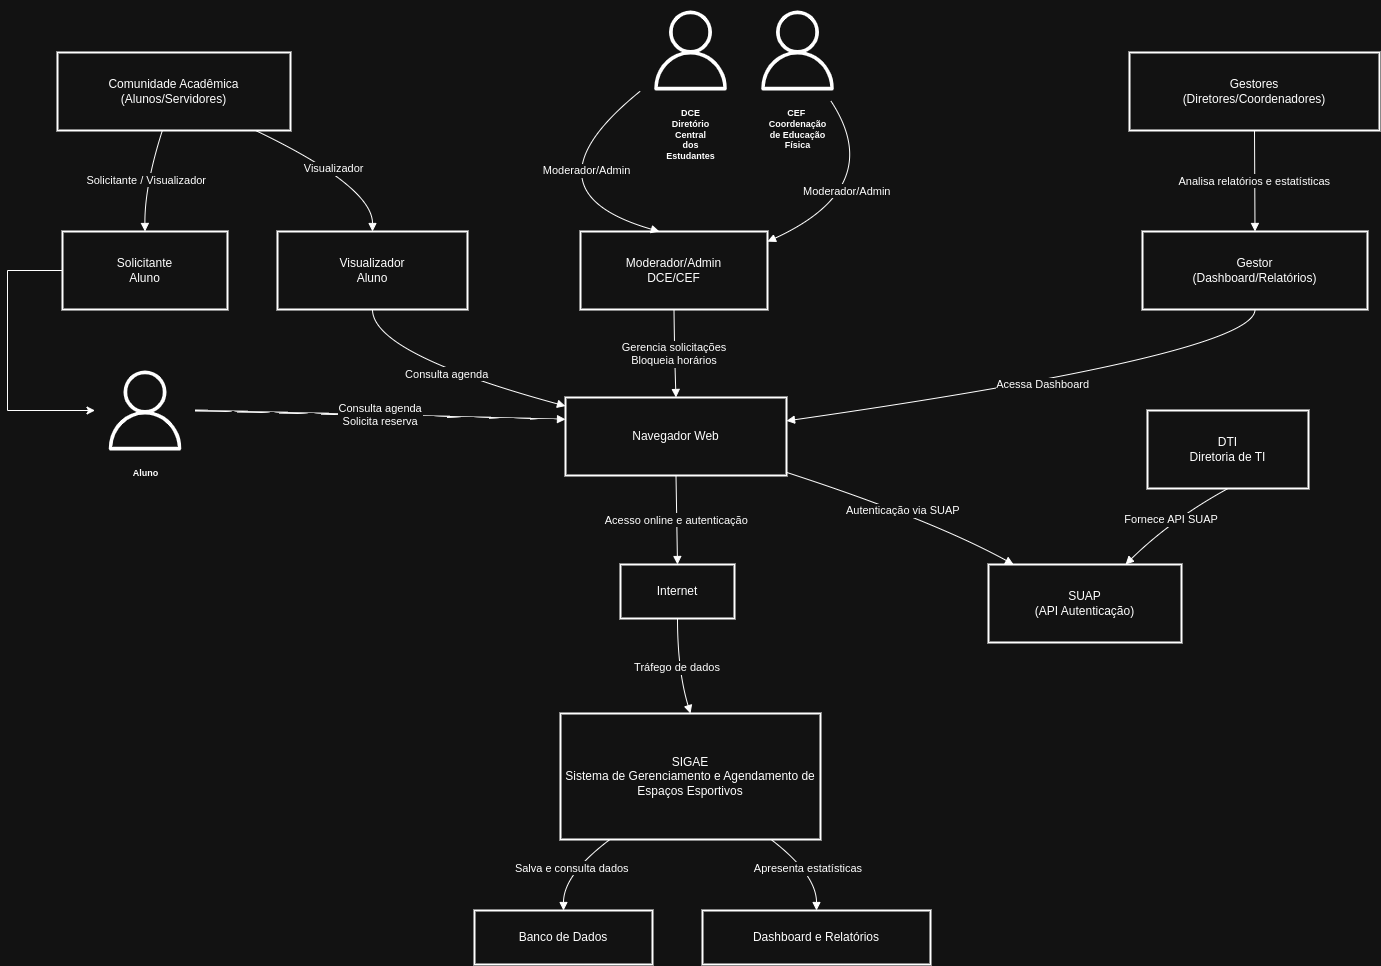

The diagram above was exported from draw.io. Its source (the exported page's mxGraphModel, read from the mxfile embedded in the PNG):
<mxGraphModel dx="2709" dy="1214" grid="1" gridSize="10" guides="1" tooltips="1" connect="1" arrows="1" fold="1" page="1" pageScale="1" pageWidth="827" pageHeight="1169" background="none" math="0" shadow="0">
  <root>
    <mxCell id="0" />
    <mxCell id="1" parent="0" />
    <mxCell id="Mgs-LyiSQDHZ7VgqFd2a-32" value="Comunidade Acadêmica&#10;(Alunos/Servidores)" style="whiteSpace=wrap;strokeWidth=2;" vertex="1" parent="1">
      <mxGeometry x="150" y="82" width="233" height="78" as="geometry" />
    </mxCell>
    <mxCell id="Mgs-LyiSQDHZ7VgqFd2a-33" value="Gestores&#10;(Diretores/Coordenadores)" style="whiteSpace=wrap;strokeWidth=2;" vertex="1" parent="1">
      <mxGeometry x="1222" y="82" width="250" height="78" as="geometry" />
    </mxCell>
    <mxCell id="Mgs-LyiSQDHZ7VgqFd2a-34" value="DTI&#10;Diretoria de TI" style="whiteSpace=wrap;strokeWidth=2;" vertex="1" parent="1">
      <mxGeometry x="1240" y="440" width="161" height="78" as="geometry" />
    </mxCell>
    <mxCell id="Mgs-LyiSQDHZ7VgqFd2a-80" value="" style="edgeStyle=orthogonalEdgeStyle;rounded=0;orthogonalLoop=1;jettySize=auto;html=1;" edge="1" parent="1" source="Mgs-LyiSQDHZ7VgqFd2a-36" target="Mgs-LyiSQDHZ7VgqFd2a-76">
      <mxGeometry relative="1" as="geometry">
        <Array as="points">
          <mxPoint x="100" y="300" />
          <mxPoint x="100" y="440" />
        </Array>
      </mxGeometry>
    </mxCell>
    <mxCell id="Mgs-LyiSQDHZ7VgqFd2a-36" value="Solicitante&#10;Aluno" style="whiteSpace=wrap;strokeWidth=2;" vertex="1" parent="1">
      <mxGeometry x="155" y="261" width="165" height="78" as="geometry" />
    </mxCell>
    <mxCell id="Mgs-LyiSQDHZ7VgqFd2a-37" value="Moderador/Admin&#10;DCE/CEF" style="whiteSpace=wrap;strokeWidth=2;" vertex="1" parent="1">
      <mxGeometry x="673" y="261" width="187" height="78" as="geometry" />
    </mxCell>
    <mxCell id="Mgs-LyiSQDHZ7VgqFd2a-38" value="Visualizador&#10;Aluno" style="whiteSpace=wrap;strokeWidth=2;" vertex="1" parent="1">
      <mxGeometry x="370" y="261" width="190" height="78" as="geometry" />
    </mxCell>
    <mxCell id="Mgs-LyiSQDHZ7VgqFd2a-39" value="Gestor&#10;(Dashboard/Relatórios)" style="whiteSpace=wrap;strokeWidth=2;" vertex="1" parent="1">
      <mxGeometry x="1235" y="261" width="225" height="78" as="geometry" />
    </mxCell>
    <mxCell id="Mgs-LyiSQDHZ7VgqFd2a-40" value="Navegador Web" style="whiteSpace=wrap;strokeWidth=2;" vertex="1" parent="1">
      <mxGeometry x="658" y="427" width="221" height="78" as="geometry" />
    </mxCell>
    <mxCell id="Mgs-LyiSQDHZ7VgqFd2a-41" value="Internet" style="whiteSpace=wrap;strokeWidth=2;" vertex="1" parent="1">
      <mxGeometry x="713" y="594" width="114" height="54" as="geometry" />
    </mxCell>
    <mxCell id="Mgs-LyiSQDHZ7VgqFd2a-42" value="SUAP&#10;(API Autenticação)" style="whiteSpace=wrap;strokeWidth=2;" vertex="1" parent="1">
      <mxGeometry x="1081" y="594" width="193" height="78" as="geometry" />
    </mxCell>
    <mxCell id="Mgs-LyiSQDHZ7VgqFd2a-43" value="SIGAE&#10;Sistema de Gerenciamento e Agendamento de Espaços Esportivos" style="whiteSpace=wrap;strokeWidth=2;" vertex="1" parent="1">
      <mxGeometry x="653" y="743" width="260" height="126" as="geometry" />
    </mxCell>
    <mxCell id="Mgs-LyiSQDHZ7VgqFd2a-44" value="Banco de Dados" style="whiteSpace=wrap;strokeWidth=2;" vertex="1" parent="1">
      <mxGeometry x="567" y="940" width="178" height="54" as="geometry" />
    </mxCell>
    <mxCell id="Mgs-LyiSQDHZ7VgqFd2a-45" value="Dashboard e Relatórios" style="whiteSpace=wrap;strokeWidth=2;" vertex="1" parent="1">
      <mxGeometry x="795" y="940" width="228" height="54" as="geometry" />
    </mxCell>
    <mxCell id="Mgs-LyiSQDHZ7VgqFd2a-46" value="Consulta agenda&#10;Solicita reserva" style="curved=1;startArrow=none;endArrow=block;entryX=0;entryY=0.28;rounded=0;" edge="1" parent="1" source="Mgs-LyiSQDHZ7VgqFd2a-76" target="Mgs-LyiSQDHZ7VgqFd2a-40">
      <mxGeometry relative="1" as="geometry">
        <Array as="points">
          <mxPoint x="300" y="440" />
        </Array>
      </mxGeometry>
    </mxCell>
    <mxCell id="Mgs-LyiSQDHZ7VgqFd2a-47" value="Consulta agenda" style="curved=1;startArrow=none;endArrow=block;exitX=0.5;exitY=0.99;entryX=0;entryY=0.11;rounded=0;" edge="1" parent="1" source="Mgs-LyiSQDHZ7VgqFd2a-38" target="Mgs-LyiSQDHZ7VgqFd2a-40">
      <mxGeometry relative="1" as="geometry">
        <Array as="points">
          <mxPoint x="465" y="383" />
        </Array>
      </mxGeometry>
    </mxCell>
    <mxCell id="Mgs-LyiSQDHZ7VgqFd2a-48" value="Gerencia solicitações&#10;Bloqueia horários" style="curved=1;startArrow=none;endArrow=block;exitX=0.5;exitY=0.99;entryX=0.5;entryY=0;rounded=0;" edge="1" parent="1" source="Mgs-LyiSQDHZ7VgqFd2a-37" target="Mgs-LyiSQDHZ7VgqFd2a-40">
      <mxGeometry relative="1" as="geometry">
        <Array as="points">
          <mxPoint x="767" y="383" />
        </Array>
      </mxGeometry>
    </mxCell>
    <mxCell id="Mgs-LyiSQDHZ7VgqFd2a-49" value="Acessa Dashboard" style="curved=1;startArrow=none;endArrow=block;exitX=0.5;exitY=0.99;entryX=1;entryY=0.3;rounded=0;" edge="1" parent="1" source="Mgs-LyiSQDHZ7VgqFd2a-39" target="Mgs-LyiSQDHZ7VgqFd2a-40">
      <mxGeometry relative="1" as="geometry">
        <Array as="points">
          <mxPoint x="1348" y="383" />
        </Array>
      </mxGeometry>
    </mxCell>
    <mxCell id="Mgs-LyiSQDHZ7VgqFd2a-50" value="Acesso online e autenticação" style="curved=1;startArrow=none;endArrow=block;exitX=0.5;exitY=1;entryX=0.5;entryY=0;rounded=0;exitDx=0;exitDy=0;" edge="1" parent="1" source="Mgs-LyiSQDHZ7VgqFd2a-40" target="Mgs-LyiSQDHZ7VgqFd2a-41">
      <mxGeometry relative="1" as="geometry">
        <Array as="points" />
      </mxGeometry>
    </mxCell>
    <mxCell id="Mgs-LyiSQDHZ7VgqFd2a-51" value="Tráfego de dados" style="curved=1;startArrow=none;endArrow=block;exitX=0.5;exitY=1;entryX=0.5;entryY=0;rounded=0;entryDx=0;entryDy=0;" edge="1" parent="1" source="Mgs-LyiSQDHZ7VgqFd2a-41" target="Mgs-LyiSQDHZ7VgqFd2a-43">
      <mxGeometry relative="1" as="geometry">
        <Array as="points">
          <mxPoint x="770" y="700" />
        </Array>
      </mxGeometry>
    </mxCell>
    <mxCell id="Mgs-LyiSQDHZ7VgqFd2a-52" value="Autenticação via SUAP" style="curved=1;startArrow=none;endArrow=block;exitX=1;exitY=0.96;entryX=0.13;entryY=0;rounded=0;" edge="1" parent="1" source="Mgs-LyiSQDHZ7VgqFd2a-40" target="Mgs-LyiSQDHZ7VgqFd2a-42">
      <mxGeometry relative="1" as="geometry">
        <Array as="points">
          <mxPoint x="1024" y="549" />
        </Array>
      </mxGeometry>
    </mxCell>
    <mxCell id="Mgs-LyiSQDHZ7VgqFd2a-53" value="Salva e consulta dados" style="curved=1;startArrow=none;endArrow=block;exitX=0.19;exitY=1;entryX=0.5;entryY=0;rounded=0;" edge="1" parent="1" source="Mgs-LyiSQDHZ7VgqFd2a-43" target="Mgs-LyiSQDHZ7VgqFd2a-44">
      <mxGeometry relative="1" as="geometry">
        <Array as="points">
          <mxPoint x="656" y="904" />
        </Array>
      </mxGeometry>
    </mxCell>
    <mxCell id="Mgs-LyiSQDHZ7VgqFd2a-54" value="Apresenta estatísticas" style="curved=1;startArrow=none;endArrow=block;exitX=0.81;exitY=1;entryX=0.5;entryY=0;rounded=0;" edge="1" parent="1" source="Mgs-LyiSQDHZ7VgqFd2a-43" target="Mgs-LyiSQDHZ7VgqFd2a-45">
      <mxGeometry relative="1" as="geometry">
        <Array as="points">
          <mxPoint x="909" y="904" />
        </Array>
      </mxGeometry>
    </mxCell>
    <mxCell id="Mgs-LyiSQDHZ7VgqFd2a-55" value="Solicitante / Visualizador" style="curved=1;startArrow=none;endArrow=block;exitX=0.45;exitY=1;entryX=0.5;entryY=-0.01;rounded=0;" edge="1" parent="1" source="Mgs-LyiSQDHZ7VgqFd2a-32" target="Mgs-LyiSQDHZ7VgqFd2a-36">
      <mxGeometry relative="1" as="geometry">
        <Array as="points">
          <mxPoint x="237" y="216" />
        </Array>
      </mxGeometry>
    </mxCell>
    <mxCell id="Mgs-LyiSQDHZ7VgqFd2a-56" value="Visualizador" style="curved=1;startArrow=none;endArrow=block;exitX=0.85;exitY=1;entryX=0.5;entryY=-0.01;rounded=0;" edge="1" parent="1" source="Mgs-LyiSQDHZ7VgqFd2a-32" target="Mgs-LyiSQDHZ7VgqFd2a-38">
      <mxGeometry relative="1" as="geometry">
        <Array as="points">
          <mxPoint x="465" y="216" />
        </Array>
      </mxGeometry>
    </mxCell>
    <mxCell id="Mgs-LyiSQDHZ7VgqFd2a-57" value="Moderador/Admin" style="curved=1;startArrow=none;endArrow=block;entryX=0.42;entryY=-0.01;rounded=0;" edge="1" parent="1" source="Mgs-LyiSQDHZ7VgqFd2a-71" target="Mgs-LyiSQDHZ7VgqFd2a-37">
      <mxGeometry x="-0.4034" y="28" relative="1" as="geometry">
        <Array as="points">
          <mxPoint x="610" y="220" />
        </Array>
        <mxPoint x="712.5" y="172" as="sourcePoint" />
        <mxPoint as="offset" />
      </mxGeometry>
    </mxCell>
    <mxCell id="Mgs-LyiSQDHZ7VgqFd2a-58" value="Moderador/Admin" style="curved=1;startArrow=none;endArrow=block;entryX=1;entryY=0.13;rounded=0;" edge="1" parent="1" source="Mgs-LyiSQDHZ7VgqFd2a-74" target="Mgs-LyiSQDHZ7VgqFd2a-37">
      <mxGeometry x="0.2003" y="-13" relative="1" as="geometry">
        <Array as="points">
          <mxPoint x="980" y="216" />
        </Array>
        <mxPoint x="920" y="182" as="sourcePoint" />
        <mxPoint as="offset" />
      </mxGeometry>
    </mxCell>
    <mxCell id="Mgs-LyiSQDHZ7VgqFd2a-59" value="Analisa relatórios e estatísticas" style="curved=1;startArrow=none;endArrow=block;exitX=0.5;exitY=1;entryX=0.5;entryY=-0.01;rounded=0;" edge="1" parent="1" source="Mgs-LyiSQDHZ7VgqFd2a-33" target="Mgs-LyiSQDHZ7VgqFd2a-39">
      <mxGeometry relative="1" as="geometry">
        <Array as="points" />
      </mxGeometry>
    </mxCell>
    <mxCell id="Mgs-LyiSQDHZ7VgqFd2a-60" value="Fornece API SUAP" style="curved=1;startArrow=none;endArrow=block;exitX=0.5;exitY=1;entryX=0.71;entryY=0;rounded=0;" edge="1" parent="1" source="Mgs-LyiSQDHZ7VgqFd2a-34" target="Mgs-LyiSQDHZ7VgqFd2a-42">
      <mxGeometry relative="1" as="geometry">
        <Array as="points">
          <mxPoint x="1264" y="549" />
        </Array>
      </mxGeometry>
    </mxCell>
    <mxCell id="Mgs-LyiSQDHZ7VgqFd2a-71" value="&lt;span style=&quot;text-wrap-mode: wrap;&quot;&gt;DCE&lt;/span&gt;&lt;br style=&quot;text-wrap-mode: wrap; padding: 0px; margin: 0px;&quot;&gt;&lt;span style=&quot;text-wrap-mode: wrap;&quot;&gt;Diretório Central dos Estudantes&lt;/span&gt;" style="sketch=0;outlineConnect=0;dashed=0;verticalLabelPosition=bottom;verticalAlign=top;align=center;html=1;fontSize=9;fontStyle=1;aspect=fixed;shape=mxgraph.aws4.resourceIcon;resIcon=mxgraph.aws4.user;fontColor=default;labelBackgroundColor=default;spacing=3;spacingTop=0;spacingRight=0;" vertex="1" parent="1">
      <mxGeometry x="733" y="30" width="100" height="100" as="geometry" />
    </mxCell>
    <mxCell id="Mgs-LyiSQDHZ7VgqFd2a-74" value="&lt;span style=&quot;text-wrap-mode: wrap;&quot;&gt;CEF&amp;nbsp;&lt;br&gt;Coordenação de Educação Física&lt;/span&gt;" style="sketch=0;outlineConnect=0;dashed=0;verticalLabelPosition=bottom;verticalAlign=top;align=center;html=1;fontSize=9;fontStyle=1;aspect=fixed;shape=mxgraph.aws4.resourceIcon;resIcon=mxgraph.aws4.user;fontColor=default;labelBackgroundColor=default;spacing=3;spacingTop=0;spacingRight=0;" vertex="1" parent="1">
      <mxGeometry x="840" y="30" width="100" height="100" as="geometry" />
    </mxCell>
    <mxCell id="Mgs-LyiSQDHZ7VgqFd2a-76" value="&lt;span style=&quot;text-wrap-mode: wrap;&quot;&gt;Aluno&lt;/span&gt;" style="sketch=0;outlineConnect=0;dashed=0;verticalLabelPosition=bottom;verticalAlign=top;align=center;html=1;fontSize=9;fontStyle=1;aspect=fixed;shape=mxgraph.aws4.resourceIcon;resIcon=mxgraph.aws4.user;fontColor=default;labelBackgroundColor=default;spacing=3;spacingTop=0;spacingRight=0;" vertex="1" parent="1">
      <mxGeometry x="187.5" y="390" width="100" height="100" as="geometry" />
    </mxCell>
  </root>
</mxGraphModel>